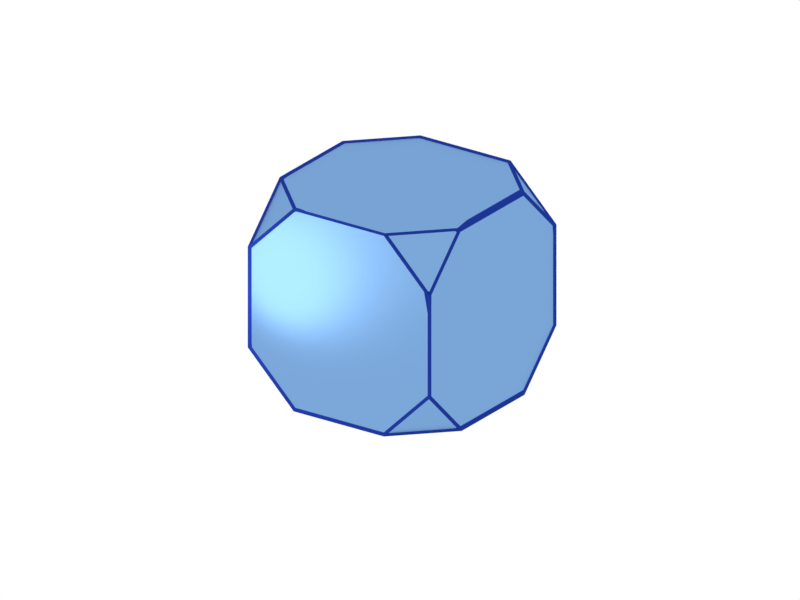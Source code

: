 # Source: trancetedcube.blend  (saved by Blender 2.79.0; exported with 4.5.12 LTS)
import bpy
from mathutils import Matrix  # noqa: F401  (used for matrix-valued properties, if any)

bpy.ops.wm.read_factory_settings(use_empty=True)
scene = bpy.context.scene
scene.name = 'Scene'

# ---- collections
col_collection_1 = bpy.data.collections.new('Collection 1'); scene.collection.children.link(col_collection_1)

# ---- materials (node trees are filled in below, after node groups)
mat_bluewireframe = bpy.data.materials.new('BlueWireframe')
mat_bluewireframe.alpha_threshold = 0.0
mat_bluewireframe.roughness = 0.5
mat_bluewireframe.line_color = (0.0, 0.0, 0.0, 1.0)
mat_wireframeshader_001 = bpy.data.materials.new('WireFrameShader.001')
mat_wireframeshader_001.alpha_threshold = 0.0
mat_wireframeshader_001.roughness = 0.5
mat_wireframeshader_001.line_color = (0.0, 0.0, 0.0, 1.0)

# ---- node groups
ng_wireframemask_000 = bpy.data.node_groups.new('WireFrameMask.000', 'ShaderNodeTree')
_s = ng_wireframemask_000.interface.new_socket(name='Mask', in_out='OUTPUT', socket_type='NodeSocketFloat')
_s.min_value = 0.0
_s.max_value = 0.0
_s = ng_wireframemask_000.interface.new_socket(name='UV coordinates', in_out='INPUT', socket_type='NodeSocketColor')
_s.default_value = (0.8, 0.8, 0.8, 1.0)
_s = ng_wireframemask_000.interface.new_socket(name='thickness', in_out='INPUT', socket_type='NodeSocketFloat')
_s.default_value = 0.1
_s.min_value = -100.0
_s.max_value = 100.0
_N = ng_wireframemask_000.nodes; _L = ng_wireframemask_000.links
n0 = _N.new('ShaderNodeMath'); n0.name = 'Add.002'; n0.location = (109, 236)
n0.width = 160
n0.operation = 'LESS_THAN'
n1 = _N.new('ShaderNodeMath'); n1.name = 'Add.007'; n1.location = (372, -136)
n1.width = 120
n1.operation = 'MULTIPLY'
n2 = _N.new('ShaderNodeMath'); n2.name = 'Add.004'; n2.location = (362, 177)
n2.width = 120
n2.operation = 'MULTIPLY'
n3 = _N.new('ShaderNodeMath'); n3.name = 'Add.003'; n3.location = (114, 74)
n3.width = 160
n3.operation = 'GREATER_THAN'
n4 = _N.new('ShaderNodeMath'); n4.name = 'Add.005'; n4.location = (124, -238)
n4.width = 160
n4.operation = 'GREATER_THAN'
n5 = _N.new('ShaderNodeMath'); n5.name = 'Add.006'; n5.location = (119, -77)
n5.width = 160
n5.operation = 'LESS_THAN'
n6 = _N.new('ShaderNodeSeparateColor'); n6.name = 'Separate RGB'; n6.location = (-238, 238)
n6.width = 80
n7 = _N.new('ShaderNodeMath'); n7.name = 'Add.009'; n7.location = (-281, 5)
n7.width = 160
n7.operation = 'SUBTRACT'
n7.inputs[0].default_value = 1.0
n8 = _N.new('ShaderNodeMath'); n8.name = 'Add.008'; n8.location = (583, 7)
n8.width = 120
n8.operation = 'MULTIPLY'
n9 = _N.new('NodeGroupInput'); n9.name = 'Group Input'; n9.location = (-403, 20)
n10 = _N.new('NodeGroupOutput'); n10.name = 'Group Output'; n10.location = (705, 7)
_L.new(n9.outputs[0], n6.inputs[0])
_L.new(n6.outputs[0], n0.inputs[0])
_L.new(n6.outputs[0], n3.inputs[0])
_L.new(n0.outputs[0], n2.inputs[0])
_L.new(n3.outputs[0], n2.inputs[1])
_L.new(n5.outputs[0], n1.inputs[0])
_L.new(n4.outputs[0], n1.inputs[1])
_L.new(n6.outputs[1], n5.inputs[0])
_L.new(n6.outputs[1], n4.inputs[0])
_L.new(n1.outputs[0], n8.inputs[1])
_L.new(n2.outputs[0], n8.inputs[0])
_L.new(n7.outputs[0], n5.inputs[1])
_L.new(n7.outputs[0], n0.inputs[1])
_L.new(n9.outputs[1], n3.inputs[1])
_L.new(n9.outputs[1], n7.inputs[1])
_L.new(n9.outputs[1], n4.inputs[1])
_L.new(n8.outputs[0], n10.inputs[0])
n10.is_active_output = True
ng_param_wireframemask_000 = bpy.data.node_groups.new('Param_WireFrameMask.000', 'ShaderNodeTree')
_s = ng_param_wireframemask_000.interface.new_socket(name='Mask', in_out='OUTPUT', socket_type='NodeSocketFloat')
_s.min_value = 0.0
_s.max_value = 0.0
_s = ng_param_wireframemask_000.interface.new_socket(name='Parametric', in_out='INPUT', socket_type='NodeSocketColor')
_s.default_value = (0.8, 0.8, 0.8, 1.0)
_s = ng_param_wireframemask_000.interface.new_socket(name='Value', in_out='INPUT', socket_type='NodeSocketFloat')
_s.default_value = 1.0
_s.min_value = -1e+04
_s.max_value = 1e+04
_N = ng_param_wireframemask_000.nodes; _L = ng_param_wireframemask_000.links
n0 = _N.new('ShaderNodeMath'); n0.name = 'Add.002'; n0.location = (-151, 336)
n0.width = 160
n0.operation = 'LESS_THAN'
n1 = _N.new('ShaderNodeMath'); n1.name = 'Add.007'; n1.location = (112, -36)
n1.width = 120
n1.operation = 'MULTIPLY'
n2 = _N.new('ShaderNodeMath'); n2.name = 'Add.004'; n2.location = (102, 277)
n2.width = 120
n2.operation = 'MULTIPLY'
n3 = _N.new('ShaderNodeMath'); n3.name = 'Add.005'; n3.location = (-137, -139)
n3.width = 160
n3.operation = 'GREATER_THAN'
n4 = _N.new('ShaderNodeMath'); n4.name = 'Add.006'; n4.location = (-141, 23)
n4.width = 160
n4.operation = 'LESS_THAN'
n5 = _N.new('ShaderNodeMath'); n5.name = 'Add.008'; n5.location = (322, 107)
n5.width = 120
n5.operation = 'MULTIPLY'
n6 = _N.new('ShaderNodeMath'); n6.name = 'Add.010'; n6.location = (-296, -313)
n6.width = 160
n7 = _N.new('ShaderNodeMath'); n7.name = 'Add.011'; n7.location = (-78, -338)
n7.width = 160
n7.operation = 'LESS_THAN'
n8 = _N.new('ShaderNodeMath'); n8.name = 'Add.003'; n8.location = (-146, 174)
n8.width = 160
n8.operation = 'GREATER_THAN'
n9 = _N.new('ShaderNodeMath'); n9.name = 'Add.013'; n9.location = (541, -57)
n9.width = 120
n9.operation = 'MULTIPLY'
n10 = _N.new('ShaderNodeSeparateColor'); n10.name = 'Separate RGB'; n10.location = (-499, 338)
n10.width = 80
n11 = _N.new('ShaderNodeMath'); n11.name = 'Add.009'; n11.location = (-541, 105)
n11.width = 160
n11.operation = 'SUBTRACT'
n11.inputs[0].default_value = 1.0
n12 = _N.new('ShaderNodeMath'); n12.name = 'Add.012'; n12.location = (-532, -237)
n12.width = 160
n12.operation = 'SUBTRACT'
n12.inputs[0].default_value = 1.0
n13 = _N.new('NodeGroupInput'); n13.name = 'Group Input'; n13.location = (-663, 48)
n14 = _N.new('NodeGroupOutput'); n14.name = 'Group Output'; n14.location = (663, -57)
_L.new(n10.outputs[0], n0.inputs[0])
_L.new(n10.outputs[0], n8.inputs[0])
_L.new(n0.outputs[0], n2.inputs[0])
_L.new(n8.outputs[0], n2.inputs[1])
_L.new(n4.outputs[0], n1.inputs[0])
_L.new(n3.outputs[0], n1.inputs[1])
_L.new(n10.outputs[1], n4.inputs[0])
_L.new(n10.outputs[1], n3.inputs[0])
_L.new(n1.outputs[0], n5.inputs[1])
_L.new(n2.outputs[0], n5.inputs[0])
_L.new(n11.outputs[0], n4.inputs[1])
_L.new(n11.outputs[0], n0.inputs[1])
_L.new(n10.outputs[0], n6.inputs[0])
_L.new(n10.outputs[1], n6.inputs[1])
_L.new(n7.outputs[0], n9.inputs[1])
_L.new(n5.outputs[0], n9.inputs[0])
_L.new(n6.outputs[0], n7.inputs[0])
_L.new(n13.outputs[1], n8.inputs[1])
_L.new(n13.outputs[1], n3.inputs[1])
_L.new(n9.outputs[0], n14.inputs[0])
_L.new(n13.outputs[0], n10.inputs[0])
_L.new(n13.outputs[1], n11.inputs[1])
_L.new(n12.outputs[0], n7.inputs[1])
_L.new(n13.outputs[1], n12.inputs[1])
n14.is_active_output = True

# ---- material node trees
mat_bluewireframe.use_nodes = True; mat_bluewireframe.node_tree.nodes.clear()
_N = mat_bluewireframe.node_tree.nodes; _L = mat_bluewireframe.node_tree.links
n0 = _N.new('ShaderNodeOutputMaterial'); n0.name = 'Material Output'; n0.location = (300, 300)
n1 = _N.new('ShaderNodeBsdfDiffuse'); n1.name = 'Diffuse BSDF'; n1.location = (10, 300)
n1.inputs[0].default_value = (0.012, 0.037, 0.3, 1.0)
_L.new(n1.outputs[0], n0.inputs[0])
n0.is_active_output = True
mat_wireframeshader_001.use_nodes = True; mat_wireframeshader_001.node_tree.nodes.clear()
_N = mat_wireframeshader_001.node_tree.nodes; _L = mat_wireframeshader_001.node_tree.links
n0 = _N.new('ShaderNodeAttribute'); n0.name = 'Attribute'; n0.location = (-831, 494)
n0.width = 200
n0.attribute_name = 'UVMap'
n1 = _N.new('ShaderNodeBsdfTransparent'); n1.name = 'Transparent BSDF'; n1.location = (-164, -122)
n1.width = 150
n2 = _N.new('ShaderNodeBsdfDiffuse'); n2.name = 'Diffuse BSDF'; n2.location = (-160, -201)
n2.inputs[0].default_value = (0.1568, 0.3985, 0.7731, 1.0)
n2.inputs[1].default_value = 0.2
n3 = _N.new('ShaderNodeOutputMaterial'); n3.name = 'Material Output'; n3.location = (552, 67)
n3.width = 120
n4 = _N.new('ShaderNodeTexCoord'); n4.name = 'Texture Coordinate'; n4.location = (-789, 245)
n4.width = 150
n5 = _N.new('ShaderNodeGroup'); n5.name = 'NodeGroup.001'; n5.location = (-361, 249)
n5.width = 200
n5.node_tree = ng_wireframemask_000
n5.inputs[1].default_value = 0.016
n6 = _N.new('ShaderNodeNewGeometry'); n6.name = 'Geometry'; n6.location = (-755, -83)
n6.width = 120
n7 = _N.new('ShaderNodeBsdfAnisotropic'); n7.name = 'Glossy BSDF.001'; n7.location = (-265, 71)
n7.distribution = 'BECKMANN'
n7.inputs[0].default_value = (0.01237, 0.03686, 0.2997, 1.0)
n7.inputs[1].default_value = 0.3162
n8 = _N.new('ShaderNodeGroup'); n8.name = 'NodeGroup'; n8.location = (-474, -115)
n8.width = 200
n8.node_tree = ng_param_wireframemask_000
n8.inputs[1].default_value = 0.03
n9 = _N.new('ShaderNodeMixShader'); n9.name = 'Mix Shader.001'; n9.location = (355, 128)
n9.width = 150
n10 = _N.new('ShaderNodeMixShader'); n10.name = 'Mix Shader'; n10.location = (54, 110)
n10.width = 150
n11 = _N.new('ShaderNodeFresnel'); n11.name = 'Fresnel'; n11.location = (53, 252)
n11.width = 150
n11.inputs[0].default_value = 1.0
n12 = _N.new('ShaderNodeBsdfDiffuse'); n12.name = 'Diffuse BSDF.001'; n12.location = (-340, -651)
n12.inputs[0].default_value = (0.1161, 0.08403, 1.0, 1.0)
n12.inputs[1].default_value = 0.1
n13 = _N.new('ShaderNodeBsdfAnisotropic'); n13.name = 'Glossy BSDF'; n13.location = (-313, -435)
n13.distribution = 'BECKMANN'
n13.inputs[0].default_value = (0.2, 0.394, 0.689, 1.0)
n13.inputs[1].default_value = 0.4472
n14 = _N.new('ShaderNodeMixShader'); n14.name = 'Mix Closure'; n14.location = (27, -371)
n14.width = 150
n14.inputs[0].default_value = 0.978
n15 = _N.new('ShaderNodeBsdfAnisotropic'); n15.name = 'Glossy BSDF.002'; n15.location = (147, -118)
n15.distribution = 'BECKMANN'
n15.inputs[0].default_value = (0.0153, 0.02701, 0.1652, 1.0)
n15.inputs[1].default_value = 0.3162
_L.new(n15.outputs[0], n9.inputs[2])
_L.new(n10.outputs[0], n9.inputs[1])
_L.new(n9.outputs[0], n3.inputs[0])
_L.new(n7.outputs[0], n10.inputs[1])
_L.new(n4.outputs[2], n5.inputs[0])
_L.new(n6.outputs[5], n8.inputs[0])
_L.new(n5.outputs[0], n10.inputs[0])
_L.new(n11.outputs[0], n9.inputs[0])
_L.new(n13.outputs[0], n14.inputs[2])
_L.new(n12.outputs[0], n14.inputs[1])
_L.new(n14.outputs[0], n10.inputs[2])
n3.is_active_output = True

# ---- world
world_world = bpy.data.worlds.new('World'); scene.world = world_world
world_world.color = (1.0, 1.0, 1.0)
world_world.use_sun_shadow = False
world_world.sun_shadow_jitter_overblur = 0.0
world_world.cycles.sampling_method = 'MANUAL'

# ---- cameras
cam_camera = bpy.data.cameras.new('Camera')
cam_camera.type = 'ORTHO'
cam_camera.clip_end = 100.0
cam_camera.lens = 35.0
cam_camera.sensor_width = 32.0
cam_camera.sensor_height = 18.0
cam_camera.ortho_scale = 7.314
cam_camera.dof.focus_distance = 0.0

# ---- lights
light_lamp = bpy.data.lights.new('Lamp', 'POINT')
light_lamp.transmission_factor = 0.0
light_lamp.cutoff_distance = 30.0
light_lamp.energy = 40.0
light_lamp.shadow_buffer_clip_start = 1.001
light_lamp.shadow_soft_size = 0.9
light_lamp.shadow_maximum_resolution = 0.006
light_lamp.use_absolute_resolution = True

# ---- meshes
me_cube_001 = bpy.data.meshes.new('Cube.001')
me_cube_001.from_pydata([(-0.986, -0.986, -0.4971), (-1.014, -1.014, -0.5029), (-0.986, -0.4971, -0.986), (-1.014, -0.5029, -1.014), (-0.4971, -0.986, -0.986), (-0.5029, -1.014, -1.014), (-0.4971, 0.986, -0.986), (-0.5029, 1.014, -1.014), (-0.986, 0.4971, -0.986), (-1.014, 0.5029, -1.014), (-0.986, 0.986, -0.4971), (-1.014, 1.014, -0.5029), (0.986, 0.4971, -0.986), (1.014, 0.5029, -1.014), (0.4971, 0.986, -0.986), (0.5029, 1.014, -1.014), (0.986, 0.986, -0.4971), (1.014, 1.014, -0.5029), (0.4971, -0.986, -0.986), (0.5029, -1.014, -1.014), (0.986, -0.4971, -0.986), (1.014, -0.5029, -1.014), (0.986, -0.986, -0.4971), (1.014, -1.014, -0.5029), (-0.4971, -0.986, 0.986), (-0.5029, -1.014, 1.014), (-0.986, -0.4971, 0.986), (-1.014, -0.5029, 1.014), (-0.986, -0.986, 0.4971), (-1.014, -1.014, 0.5029), (-0.4971, 0.986, 0.986), (-0.5029, 1.014, 1.014), (-0.986, 0.986, 0.4971), (-1.014, 1.014, 0.5029), (-0.986, 0.4971, 0.986), (-1.014, 0.5029, 1.014), (0.986, 0.4971, 0.986), (1.014, 0.5029, 1.014), (0.986, 0.986, 0.4971), (1.014, 1.014, 0.5029), (0.4971, 0.986, 0.986), (0.5029, 1.014, 1.014), (0.4971, -0.986, 0.986), (0.5029, -1.014, 1.014), (0.986, -0.986, 0.4971), (1.014, -1.014, 0.5029), (0.986, -0.4971, 0.986), (1.014, -0.5029, 1.014), (-0.4917, -0.98, -1.0), (-0.98, -0.4917, -1.0), (-0.98, 0.4917, -1.0), (-0.4917, 0.98, -1.0), (0.4917, 0.98, -1.0), (0.98, 0.4917, -1.0), (0.98, -0.4917, -1.0), (0.4917, -0.98, -1.0), (1.0, 0.98, 0.4917), (1.0, 0.4917, 0.98), (1.0, -0.4917, 0.98), (1.0, -0.98, 0.4917), (1.0, -0.98, -0.4917), (1.0, -0.4917, -0.98), (1.0, 0.4917, -0.98), (1.0, 0.98, -0.4917), (0.4917, -0.98, 1.0), (0.98, -0.4917, 1.0), (0.98, 0.4917, 1.0), (0.4917, 0.98, 1.0), (-0.4917, 0.98, 1.0), (-0.98, 0.4917, 1.0), (-0.98, -0.4917, 1.0), (-0.4917, -0.98, 1.0), (-0.98, 1.0, 0.4917), (-0.4917, 1.0, 0.98), (0.4917, 1.0, 0.98), (0.98, 1.0, 0.4917), (0.98, 1.0, -0.4917), (0.4917, 1.0, -0.98), (-0.4917, 1.0, -0.98), (-0.98, 1.0, -0.4917), (0.98, -1.0, 0.4917), (0.4917, -1.0, 0.98), (-0.4917, -1.0, 0.98), (-0.98, -1.0, 0.4917), (-0.98, -1.0, -0.4917), (-0.4917, -1.0, -0.98), (0.4917, -1.0, -0.98), (0.98, -1.0, -0.4917), (-0.9837, -0.9837, -0.5327), (-0.9837, -0.5327, -0.9837), (-0.5327, -0.9837, -0.9837), (-0.5327, 0.9837, -0.9837), (-0.9837, 0.5327, -0.9837), (-0.9837, 0.9837, -0.5327), (0.9837, 0.5327, -0.9837), (0.5327, 0.9837, -0.9837), (0.9837, 0.9837, -0.5327), (0.5327, -0.9837, -0.9837), (0.9837, -0.5327, -0.9837), (0.9837, -0.9837, -0.5327), (-0.5327, -0.9837, 0.9837), (-0.9837, -0.5327, 0.9837), (-0.9837, -0.9837, 0.5327), (-0.5327, 0.9837, 0.9837), (-0.9837, 0.9837, 0.5327), (-0.9837, 0.5327, 0.9837), (0.9837, 0.5327, 0.9837), (0.9837, 0.9837, 0.5327), (0.5327, 0.9837, 0.9837), (0.5327, -0.9837, 0.9837), (0.9837, -0.9837, 0.5327), (0.9837, -0.5327, 0.9837), (-1.0, -0.98, 0.4917), (-1.0, -0.4917, 0.98), (-1.0, 0.4917, 0.98), (-1.0, 0.98, 0.4917), (-1.0, 0.98, -0.4917), (-1.0, 0.4917, -0.98), (-1.0, -0.4917, -0.98), (-1.0, -0.98, -0.4917)], [], [(48, 49, 2, 4), (49, 48, 5, 3), (49, 50, 8, 2), (50, 49, 3, 9), (50, 51, 6, 8), (51, 50, 9, 7), (51, 52, 14, 6), (52, 51, 7, 15), (52, 53, 12, 14), (53, 52, 15, 13), (53, 54, 20, 12), (54, 53, 13, 21), (54, 55, 18, 20), (55, 54, 21, 19), (55, 48, 4, 18), (48, 55, 19, 5), (56, 57, 36, 38), (57, 56, 39, 37), (57, 58, 46, 36), (58, 57, 37, 47), (58, 59, 44, 46), (59, 58, 47, 45), (59, 60, 22, 44), (60, 59, 45, 23), (60, 61, 20, 22), (61, 60, 23, 21), (61, 62, 12, 20), (62, 61, 21, 13), (62, 63, 16, 12), (63, 62, 13, 17), (63, 56, 38, 16), (56, 63, 17, 39), (64, 65, 46, 42), (65, 64, 43, 47), (65, 66, 36, 46), (66, 65, 47, 37), (66, 67, 40, 36), (67, 66, 37, 41), (67, 68, 30, 40), (68, 67, 41, 31), (68, 69, 34, 30), (69, 68, 31, 35), (69, 70, 26, 34), (70, 69, 35, 27), (70, 71, 24, 26), (71, 70, 27, 25), (71, 64, 42, 24), (64, 71, 25, 43), (72, 73, 30, 32), (73, 72, 33, 31), (73, 74, 40, 30), (74, 73, 31, 41), (74, 75, 38, 40), (75, 74, 41, 39), (75, 76, 16, 38), (76, 75, 39, 17), (76, 77, 14, 16), (77, 76, 17, 15), (77, 78, 6, 14), (78, 77, 15, 7), (78, 79, 10, 6), (79, 78, 7, 11), (79, 72, 32, 10), (72, 79, 11, 33), (80, 81, 42, 44), (81, 80, 45, 43), (81, 82, 24, 42), (82, 81, 43, 25), (82, 83, 28, 24), (83, 82, 25, 29), (83, 84, 0, 28), (84, 83, 29, 1), (84, 85, 4, 0), (85, 84, 1, 5), (85, 86, 18, 4), (86, 85, 5, 19), (86, 87, 22, 18), (87, 86, 19, 23), (87, 80, 44, 22), (80, 87, 23, 45), (88, 89, 2, 0), (89, 88, 1, 3), (89, 90, 4, 2), (90, 89, 3, 5), (90, 88, 0, 4), (88, 90, 5, 1), (91, 92, 8, 6), (92, 91, 7, 9), (92, 93, 10, 8), (93, 92, 9, 11), (93, 91, 6, 10), (91, 93, 11, 7), (94, 95, 14, 12), (95, 94, 13, 15), (95, 96, 16, 14), (96, 95, 15, 17), (96, 94, 12, 16), (94, 96, 17, 13), (97, 98, 20, 18), (98, 97, 19, 21), (98, 99, 22, 20), (99, 98, 21, 23), (99, 97, 18, 22), (97, 99, 23, 19), (100, 101, 26, 24), (101, 100, 25, 27), (101, 102, 28, 26), (102, 101, 27, 29), (102, 100, 24, 28), (100, 102, 29, 25), (103, 104, 32, 30), (104, 103, 31, 33), (104, 105, 34, 32), (105, 104, 33, 35), (105, 103, 30, 34), (103, 105, 35, 31), (106, 107, 38, 36), (107, 106, 37, 39), (107, 108, 40, 38), (108, 107, 39, 41), (108, 106, 36, 40), (106, 108, 41, 37), (109, 110, 44, 42), (110, 109, 43, 45), (110, 111, 46, 44), (111, 110, 45, 47), (111, 109, 42, 46), (109, 111, 47, 43), (112, 113, 26, 28), (113, 112, 29, 27), (113, 114, 34, 26), (114, 113, 27, 35), (114, 115, 32, 34), (115, 114, 35, 33), (115, 116, 10, 32), (116, 115, 33, 11), (116, 117, 8, 10), (117, 116, 11, 9), (117, 118, 2, 8), (118, 117, 9, 3), (118, 119, 0, 2), (119, 118, 3, 1), (119, 112, 28, 0), (112, 119, 1, 29)])
me_cube_001.materials.append(mat_bluewireframe)
me_cube_001.use_remesh_preserve_volume = False
me_cube_001.use_remesh_preserve_attributes = False
me_cube_001.use_mirror_vertex_groups = False
me_cube_001.update()
me_cube_003 = bpy.data.meshes.new('Cube.003')
me_cube_003.from_pydata([(-1.0, -1.0, -1.0), (-1.0, 1.0, -1.0), (1.0, 1.0, -1.0), (1.0, -1.0, -1.0), (-1.0, -1.0, 1.0), (-1.0, 1.0, 1.0), (1.0, 1.0, 1.0), (1.0, -1.0, 1.0)], [], [(4, 5, 1, 0), (5, 6, 2, 1), (6, 7, 3, 2), (7, 4, 0, 3), (0, 1, 2, 3), (7, 6, 5, 4)])
_uv = me_cube_003.uv_layers.new(name='UVMap')
_uv.uv.foreach_set('vector', [0.0, 0.0, 1.0, 0.0, 1.0, 1.0, 0.0, 1.0, 0.0, 0.0, 1.0, 0.0, 1.0, 1.0, 0.0, 1.0, 0.0, 0.0, 1.0, 0.0, 1.0, 1.0, 0.0, 1.0, 0.0, 0.0, 1.0, 0.0, 1.0, 1.0, 0.0, 1.0, 0.0, 0.0, 1.0, 0.0, 1.0, 1.0, 0.0, 1.0, 0.0, 0.0, 1.0, 0.0, 1.0, 1.0, 0.0, 1.0])
me_cube_003.materials.append(mat_wireframeshader_001)
me_cube_003.use_remesh_preserve_volume = False
me_cube_003.use_remesh_preserve_attributes = False
me_cube_003.use_mirror_vertex_groups = False
me_cube_003.update()

# ---- objects
ob_lamp = bpy.data.objects.new('Lamp', light_lamp)
ob_camera = bpy.data.objects.new('Camera', cam_camera)
ob_cube_001 = bpy.data.objects.new('Cube.001', me_cube_001)
ob_box = bpy.data.objects.new('box', me_cube_003)

# ---- transforms, parenting, visibility, modifiers, constraints
ob_lamp.location = (-1.005, -0.1759, 0.7268)
ob_lamp.rotation_euler = (0.6503, 0.05522, 1.866)
ob_lamp.lock_rotations_4d = False
ob_lamp.empty_display_type = 'ARROWS'
ob_lamp.color = (0.0, 0.0, 0.0, 0.0)
ob_lamp.lineart.crease_threshold = 0.0
ob_camera.location = (7.481, -6.508, 5.344)
ob_camera.rotation_euler = (1.159, -1.843e-07, 0.7826)
ob_camera.lock_rotations_4d = False
ob_camera.empty_display_type = 'ARROWS'
ob_camera.color = (0.0, 0.0, 0.0, 0.0)
ob_camera.display_type = 'WIRE'
ob_camera.lineart.crease_threshold = 0.0
ob_cube_001.location = (-0.3646, 1.409, 0.6163)
ob_cube_001.rotation_euler = (0.0, 0.0, 0.1745)
ob_cube_001.lineart.crease_threshold = 0.0
ob_box.location = (-0.3646, 1.409, 0.6163)
ob_box.rotation_euler = (0.0, 0.0, 0.1745)
ob_box.scale = (1.0, 1.0, 1.0)
ob_box.lineart.crease_threshold = 0.0
_m = ob_box.modifiers.new('Bevel', 'BEVEL')
_m.width = 0.5
_m.width_pct = 0.5
_m.affect = 'VERTICES'
_m.limit_method = 'NONE'
_m.angle_limit = 0.009139
_m.spread = 0.0

# ---- collection membership
col_collection_1.objects.link(ob_lamp)
col_collection_1.objects.link(ob_camera)
col_collection_1.objects.link(ob_cube_001)
col_collection_1.objects.link(ob_box)

# ---- scene / render settings (as saved in the file)
scene.camera = ob_camera
scene.frame_start = 1; scene.frame_end = 250; scene.frame_set(0)
scene.render.engine = 'CYCLES'
scene.render.resolution_x = 1600
scene.render.resolution_y = 1200
scene.render.dither_intensity = 0.0
scene.cycles.use_denoising = False
scene.cycles.samples = 126
scene.cycles.sampling_pattern = 'TABULATED_SOBOL'
scene.cycles.light_sampling_threshold = 0.0
scene.cycles.use_adaptive_sampling = False
scene.cycles.use_light_tree = False
scene.cycles.blur_glossy = 0.0
scene.cycles.max_bounces = 64
scene.cycles.diffuse_bounces = 155
scene.cycles.glossy_bounces = 155
scene.cycles.transmission_bounces = 128
scene.cycles.volume_bounces = 1
scene.cycles.transparent_max_bounces = 128
scene.cycles.sample_clamp_indirect = 0.0
scene.view_settings.view_transform = 'Standard'
bpy.context.view_layer.update()
